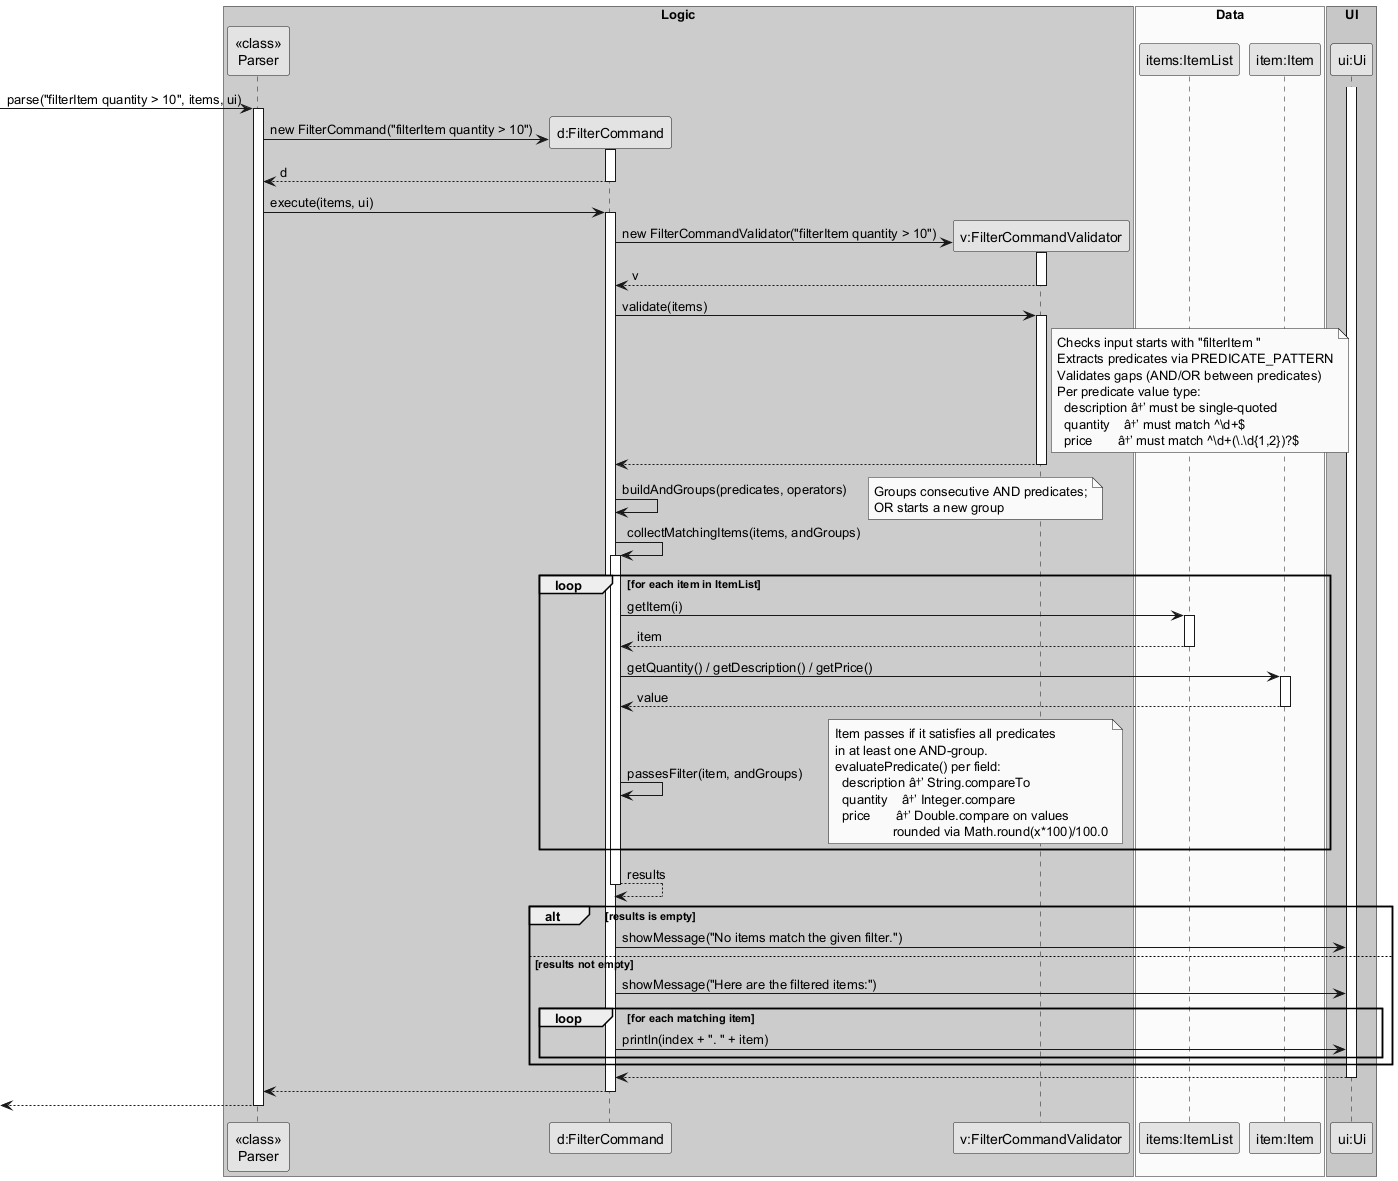

The diagram above was rendered by PlantUML. Its source (embedded in the PNG):
@startuml
skinparam monochrome true
skinparam shadowing false

box "Logic" #LightBlue
participant "<<class>>\nParser" as Parser
participant "d:FilterCommand" as FilterCommand
participant "v:FilterCommandValidator" as FilterCommandValidator
end box

box "Data" #LightYellow
participant "items:ItemList" as ItemList
participant "item:Item" as Item
end box

box "UI" #LightGreen
participant "ui:Ui" as Ui
end box

-> Parser : parse("filterItem quantity > 10", items, ui)
activate Parser

create FilterCommand
Parser -> FilterCommand : new FilterCommand("filterItem quantity > 10")
activate FilterCommand
FilterCommand --> Parser : d
deactivate FilterCommand

Parser -> FilterCommand : execute(items, ui)
activate FilterCommand

create FilterCommandValidator
FilterCommand -> FilterCommandValidator : new FilterCommandValidator("filterItem quantity > 10")
activate FilterCommandValidator
FilterCommandValidator --> FilterCommand : v
deactivate FilterCommandValidator

FilterCommand -> FilterCommandValidator : validate(items)
activate FilterCommandValidator
note right of FilterCommandValidator
  Checks input starts with "filterItem "
  Extracts predicates via PREDICATE_PATTERN
  Validates gaps (AND/OR between predicates)
  Per predicate value type:
    description â†’ must be single-quoted
    quantity    â†’ must match ^\d+$
    price       â†’ must match ^\d+(\.\d{1,2})?$
end note
FilterCommandValidator --> FilterCommand
deactivate FilterCommandValidator

FilterCommand -> FilterCommand : buildAndGroups(predicates, operators)
note right : Groups consecutive AND predicates;\nOR starts a new group

FilterCommand -> FilterCommand : collectMatchingItems(items, andGroups)
activate FilterCommand

loop for each item in ItemList
    FilterCommand -> ItemList : getItem(i)
    activate ItemList
    ItemList --> FilterCommand : item
    deactivate ItemList

    FilterCommand -> Item : getQuantity() / getDescription() / getPrice()
    activate Item
    Item --> FilterCommand : value
    deactivate Item

    FilterCommand -> FilterCommand : passesFilter(item, andGroups)
    note right
      Item passes if it satisfies all predicates
      in at least one AND-group.
      evaluatePredicate() per field:
        description â†’ String.compareTo
        quantity    â†’ Integer.compare
        price       â†’ Double.compare on values
                      rounded via Math.round(x*100)/100.0
    end note
end

FilterCommand --> FilterCommand : results
deactivate FilterCommand

alt results is empty
    FilterCommand -> Ui : showMessage("No items match the given filter.")
else results not empty
    FilterCommand -> Ui : showMessage("Here are the filtered items:")
    loop for each matching item
        FilterCommand -> Ui : println(index + ". " + item)
    end
end

activate Ui
Ui --> FilterCommand
deactivate Ui

FilterCommand --> Parser
deactivate FilterCommand

<-- Parser
deactivate Parser

@enduml